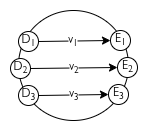

The diagram above was exported from draw.io. Its source (the exported page's mxGraphModel, read from the mxfile embedded in the PNG):
<mxGraphModel dx="570" dy="350" grid="1" gridSize="10" guides="1" tooltips="1" connect="1" arrows="1" fold="1" page="1" pageScale="1" pageWidth="330" pageHeight="200" math="0" shadow="0">
  <root>
    <mxCell id="0" />
    <mxCell id="1" parent="0" />
    <mxCell id="11ckMRdYfO55zqYvoYCs-1" value="" style="ellipse;whiteSpace=wrap;html=1;aspect=fixed;fontFamily=Gill Sans;" vertex="1" parent="1">
      <mxGeometry x="110" y="40" width="110" height="110" as="geometry" />
    </mxCell>
    <mxCell id="11ckMRdYfO55zqYvoYCs-2" value="D&lt;sub&gt;1&lt;/sub&gt;" style="ellipse;whiteSpace=wrap;html=1;aspect=fixed;fontFamily=Gill Sans;" vertex="1" parent="1">
      <mxGeometry x="110" y="61" width="20" height="20" as="geometry" />
    </mxCell>
    <mxCell id="11ckMRdYfO55zqYvoYCs-3" value="D&lt;sub&gt;2&lt;/sub&gt;" style="ellipse;whiteSpace=wrap;html=1;aspect=fixed;fontFamily=Gill Sans;" vertex="1" parent="1">
      <mxGeometry x="102" y="88" width="20" height="20" as="geometry" />
    </mxCell>
    <mxCell id="11ckMRdYfO55zqYvoYCs-4" value="D&lt;sub&gt;3&lt;/sub&gt;" style="ellipse;whiteSpace=wrap;html=1;aspect=fixed;fontFamily=Gill Sans;" vertex="1" parent="1">
      <mxGeometry x="110" y="115" width="20" height="20" as="geometry" />
    </mxCell>
    <mxCell id="11ckMRdYfO55zqYvoYCs-5" value="E&lt;sub&gt;1&lt;/sub&gt;" style="ellipse;whiteSpace=wrap;html=1;aspect=fixed;fontFamily=Gill Sans;" vertex="1" parent="1">
      <mxGeometry x="202" y="60" width="20" height="20" as="geometry" />
    </mxCell>
    <mxCell id="11ckMRdYfO55zqYvoYCs-6" value="E&lt;sub&gt;2&lt;/sub&gt;" style="ellipse;whiteSpace=wrap;html=1;aspect=fixed;fontFamily=Gill Sans;" vertex="1" parent="1">
      <mxGeometry x="209" y="87" width="20" height="20" as="geometry" />
    </mxCell>
    <mxCell id="11ckMRdYfO55zqYvoYCs-7" value="E&lt;sub&gt;3&lt;/sub&gt;" style="ellipse;whiteSpace=wrap;html=1;aspect=fixed;fontFamily=Gill Sans;" vertex="1" parent="1">
      <mxGeometry x="200" y="114" width="20" height="20" as="geometry" />
    </mxCell>
    <mxCell id="11ckMRdYfO55zqYvoYCs-8" value="" style="endArrow=classic;html=1;rounded=0;entryX=0;entryY=0.5;entryDx=0;entryDy=0;exitX=1;exitY=0.5;exitDx=0;exitDy=0;fontFamily=Gill Sans;" edge="1" parent="1" source="11ckMRdYfO55zqYvoYCs-4" target="11ckMRdYfO55zqYvoYCs-7">
      <mxGeometry width="50" height="50" relative="1" as="geometry">
        <mxPoint x="80" y="160" as="sourcePoint" />
        <mxPoint x="130" y="110" as="targetPoint" />
      </mxGeometry>
    </mxCell>
    <mxCell id="11ckMRdYfO55zqYvoYCs-13" value="v&lt;sub&gt;3&lt;/sub&gt;" style="edgeLabel;html=1;align=center;verticalAlign=middle;resizable=0;points=[];fontFamily=Gill Sans;" vertex="1" connectable="0" parent="11ckMRdYfO55zqYvoYCs-8">
      <mxGeometry x="-0.0506" relative="1" as="geometry">
        <mxPoint x="2" as="offset" />
      </mxGeometry>
    </mxCell>
    <mxCell id="11ckMRdYfO55zqYvoYCs-9" value="" style="endArrow=classic;html=1;rounded=0;exitX=1;exitY=0.5;exitDx=0;exitDy=0;entryX=0;entryY=0.5;entryDx=0;entryDy=0;fontFamily=Gill Sans;" edge="1" parent="1" target="11ckMRdYfO55zqYvoYCs-5">
      <mxGeometry width="50" height="50" relative="1" as="geometry">
        <mxPoint x="130" y="71" as="sourcePoint" />
        <mxPoint x="200" y="70" as="targetPoint" />
      </mxGeometry>
    </mxCell>
    <mxCell id="11ckMRdYfO55zqYvoYCs-11" value="v&lt;sub&gt;1&lt;/sub&gt;" style="edgeLabel;html=1;align=center;verticalAlign=middle;resizable=0;points=[];fontFamily=Gill Sans;" vertex="1" connectable="0" parent="11ckMRdYfO55zqYvoYCs-9">
      <mxGeometry x="-0.1999" relative="1" as="geometry">
        <mxPoint x="5" as="offset" />
      </mxGeometry>
    </mxCell>
    <mxCell id="11ckMRdYfO55zqYvoYCs-10" value="" style="endArrow=classic;html=1;rounded=0;entryX=0;entryY=0.5;entryDx=0;entryDy=0;exitX=1;exitY=0.5;exitDx=0;exitDy=0;fontFamily=Gill Sans;" edge="1" parent="1" target="11ckMRdYfO55zqYvoYCs-6">
      <mxGeometry width="50" height="50" relative="1" as="geometry">
        <mxPoint x="122" y="98" as="sourcePoint" />
        <mxPoint x="197" y="97" as="targetPoint" />
      </mxGeometry>
    </mxCell>
    <mxCell id="11ckMRdYfO55zqYvoYCs-12" value="v&lt;sub&gt;2&lt;/sub&gt;" style="edgeLabel;html=1;align=center;verticalAlign=middle;resizable=0;points=[];fontFamily=Gill Sans;" vertex="1" connectable="0" parent="11ckMRdYfO55zqYvoYCs-10">
      <mxGeometry x="-0.0712" relative="1" as="geometry">
        <mxPoint x="2" as="offset" />
      </mxGeometry>
    </mxCell>
  </root>
</mxGraphModel>